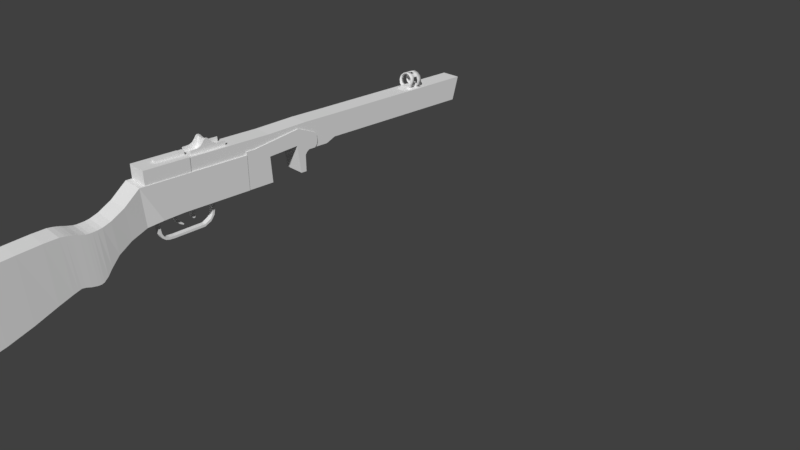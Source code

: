 # Source: PPSH-41.blend  (saved by Blender 2.79.0; exported with 4.5.12 LTS)
import bpy
from mathutils import Matrix  # noqa: F401  (used for matrix-valued properties, if any)

bpy.ops.wm.read_factory_settings(use_empty=True)
scene = bpy.context.scene
scene.name = 'Scene'

# ---- collections
col_collection_1 = bpy.data.collections.new('Collection 1'); scene.collection.children.link(col_collection_1)
col_collection_4 = bpy.data.collections.new('Collection 4'); scene.collection.children.link(col_collection_4)

# ---- world
world_world = bpy.data.worlds.new('World'); scene.world = world_world
world_world.color = (0.05088, 0.05088, 0.05088)
world_world.use_sun_shadow = False
world_world.sun_shadow_jitter_overblur = 0.0
world_world.cycles.sampling_method = 'MANUAL'

# ---- cameras
cam_camera = bpy.data.cameras.new('Camera')
cam_camera.clip_end = 100.0
cam_camera.lens = 35.0
cam_camera.sensor_width = 32.0
cam_camera.sensor_height = 18.0
cam_camera.ortho_scale = 7.314
cam_camera.dof.focus_distance = 0.0
cam_camera.dof.aperture_fstop = 128.0

# ---- meshes
me_cylinder = bpy.data.meshes.new('Cylinder')
me_cylinder.from_pydata([(0.5319, 0.2826, -0.1792), (0.5319, 0.2842, 0.1008), (0.6064, 0.2644, -0.176), (0.6064, 0.2657, 0.09916), (0.6569, 0.2146, -0.1672), (0.6569, 0.2154, 0.09476), (0.6754, 0.1466, -0.1552), (0.6754, 0.1466, 0.08874), (0.6569, 0.07862, -0.1432), (0.6569, 0.07784, 0.08273), (0.6009, 0.02885, -0.1344), (0.6009, 0.02749, 0.07832), (0.5319, 0.01064, -0.1312), (0.5319, 0.009064, 0.07671), (0.4628, 0.02885, -0.1344), (0.4628, 0.02749, 0.07832), (0.4068, 0.07862, -0.1432), (0.4068, 0.07784, 0.08273), (0.3883, 0.1466, -0.1552), (0.3883, 0.1466, 0.08874), (0.4068, 0.2146, -0.1672), (0.4068, 0.2154, 0.09476), (0.4574, 0.2644, -0.176), (0.4574, 0.2657, 0.09916), (0.5319, 0.2706, -0.1771), (0.6003, 0.254, -0.1742), (0.6464, 0.2086, -0.1661), (0.6632, 0.1466, -0.1552), (0.6464, 0.08461, -0.1443), (0.5948, 0.03921, -0.1363), (0.5319, 0.0226, -0.1333), (0.4689, 0.03921, -0.1363), (0.4173, 0.08461, -0.1443), (0.4005, 0.1466, -0.1552), (0.4173, 0.2086, -0.1661), (0.4634, 0.254, -0.1742), (0.5319, 0.2721, 0.1006), (0.6003, 0.2553, 0.09918), (0.6464, 0.2093, 0.09516), (0.6632, 0.1466, 0.08967), (0.6464, 0.08389, 0.08418), (0.5948, 0.03797, 0.08017), (0.5319, 0.02117, 0.0787), (0.4689, 0.03797, 0.08017), (0.4173, 0.08389, 0.08418), (0.4005, 0.1466, 0.08967), (0.4173, 0.2093, 0.09516), (0.4634, 0.2553, 0.09918), (0.5319, 0.2829, -0.09774), (0.5318, 0.2833, 0.006964), (0.6063, 0.2649, 0.007792), (0.6064, 0.2647, -0.0956), (0.6568, 0.2148, 0.006404), (0.6569, 0.2148, -0.08977), (0.6753, 0.1465, 0.003172), (0.6754, 0.1466, -0.08179), (0.6569, 0.07813, -0.001037), (0.6569, 0.07845, -0.07382), (0.6009, 0.02815, -0.005095), (0.6009, 0.02855, -0.06799), (0.5319, 0.009907, -0.007916), (0.5319, 0.01029, -0.06585), (0.4629, 0.0283, -0.008744), (0.4628, 0.02855, -0.06799), (0.4069, 0.07839, -0.007356), (0.4068, 0.07845, -0.07382), (0.3884, 0.1468, -0.004124), (0.3883, 0.1466, -0.08179), (0.4068, 0.2151, 8.484e-05), (0.4068, 0.2148, -0.08977), (0.4574, 0.2651, 0.004144), (0.4574, 0.2647, -0.0956), (0.5319, 0.2711, -0.08997), (0.5318, 0.2712, 0.00991), (0.4634, 0.2547, 0.006186), (0.4634, 0.2544, -0.0885), (0.6464, 0.2089, -0.08451), (0.6463, 0.2086, 0.009176), (0.6002, 0.2543, 0.011), (0.6003, 0.2544, -0.0885), (0.4005, 0.1466, -0.07905), (0.4006, 0.1469, -0.004721), (0.4175, 0.0846, -0.008982), (0.4173, 0.08437, -0.07359), (0.5319, 0.02212, -0.06813), (0.5319, 0.02203, -0.009716), (0.5948, 0.03856, -0.005993), (0.5948, 0.0388, -0.06959), (0.6632, 0.1466, -0.07905), (0.6632, 0.1463, 0.004915), (0.4173, 0.2089, -0.08451), (0.4174, 0.2092, 0.0008309), (0.4689, 0.0388, -0.06959), (0.469, 0.03888, -0.01081), (0.6464, 0.08437, -0.07359), (0.6463, 0.08404, -0.0006375), (0.4701, 0.2811, -0.1776), (0.4701, 0.2826, 0.09997), (0.4701, 0.2814, -0.09667), (0.4701, 0.2818, 0.005554), (0.436, 0.2765, -0.176), (0.436, 0.2778, 0.09916), (0.436, 0.2772, 0.004144), (0.436, 0.2768, -0.0956), (0.4367, 0.2826, -0.1776), (0.4367, 0.2841, 0.09997), (0.4367, 0.2829, -0.09667), (0.4367, 0.2833, 0.005554), (0.4006, 0.2765, -0.176), (0.4006, 0.2778, 0.09916), (0.4006, 0.2772, 0.004144), (0.4006, 0.2768, -0.0956), (0.4013, 0.2826, -0.1776), (0.4013, 0.2841, 0.09997), (0.4013, 0.2829, -0.09667), (0.4013, 0.2833, 0.005554), (0.5928, 0.2851, -0.1776), (0.5928, 0.2866, 0.09997), (0.5928, 0.2855, -0.09667), (0.5928, 0.2858, 0.007378), (0.6085, 0.2953, -0.1776), (0.622, 0.2767, -0.176), (0.622, 0.277, -0.09566), (0.622, 0.2781, 0.09911), (0.6219, 0.2773, 0.007739), (0.6085, 0.2956, -0.09672), (0.6084, 0.2959, 0.007325), (0.6085, 0.2968, 0.09992), (0.661, 0.2953, -0.1776), (0.6616, 0.2767, -0.176), (0.6616, 0.277, -0.09566), (0.6616, 0.2781, 0.09911), (0.6615, 0.2773, 0.007739), (0.661, 0.2956, -0.09672), (0.6609, 0.2959, 0.007325), (0.661, 0.2968, 0.09992)], [], [(2, 116, 120, 121), (50, 3, 5, 52), (52, 5, 7, 54), (54, 7, 9, 56), (56, 9, 11, 58), (58, 11, 13, 60), (60, 13, 15, 62), (62, 15, 17, 64), (64, 17, 19, 66), (66, 19, 21, 68), (68, 21, 23, 70), (99, 97, 1, 49), (8, 10, 29, 28), (74, 73, 36, 47), (6, 8, 28, 27), (22, 96, 0, 24, 35), (0, 116, 2, 25, 24), (4, 6, 27, 26), (20, 22, 35, 34), (2, 4, 26, 25), (18, 20, 34, 33), (16, 18, 33, 32), (14, 16, 32, 31), (12, 14, 31, 30), (10, 12, 30, 29), (78, 77, 38, 37), (82, 81, 45, 44), (77, 89, 39, 38), (81, 91, 46, 45), (89, 95, 40, 39), (91, 74, 47, 46), (73, 78, 37, 36), (93, 82, 44, 43), (95, 86, 41, 40), (7, 5, 38, 39), (9, 7, 39, 40), (11, 9, 40, 41), (13, 11, 41, 42), (15, 13, 42, 43), (17, 15, 43, 44), (19, 17, 44, 45), (21, 19, 45, 46), (23, 21, 46, 47), (1, 97, 23, 47, 36), (3, 117, 1, 36, 37), (5, 3, 37, 38), (96, 98, 48, 0), (98, 99, 49, 48), (20, 69, 71, 22), (18, 67, 69, 20), (16, 65, 67, 18), (14, 63, 65, 16), (63, 62, 64, 65), (12, 61, 63, 14), (10, 59, 61, 12), (8, 57, 59, 10), (57, 56, 58, 59), (6, 55, 57, 8), (4, 53, 55, 6), (2, 51, 53, 4), (117, 3, 123, 127), (116, 118, 125, 120), (28, 29, 87, 94), (31, 32, 83, 92), (24, 25, 79, 72), (72, 79, 78, 73), (34, 35, 75, 90), (27, 28, 94, 88), (33, 34, 90, 80), (26, 27, 88, 76), (32, 33, 80, 83), (25, 26, 76, 79), (35, 24, 72, 75), (75, 72, 73, 74), (55, 88, 94, 57), (53, 76, 88, 55), (51, 79, 76, 53), (51, 50, 78, 79), (56, 57, 94, 95), (54, 56, 95, 89), (52, 54, 89, 77), (50, 52, 77, 78), (59, 87, 84, 61), (86, 58, 60, 85), (60, 62, 93, 85), (62, 63, 92, 93), (63, 61, 84, 92), (58, 86, 87, 59), (95, 94, 87, 86), (41, 86, 85, 42), (42, 85, 93, 43), (64, 66, 81, 82), (66, 68, 91, 81), (68, 70, 74, 91), (71, 75, 74, 70), (69, 90, 75, 71), (67, 80, 90, 69), (65, 83, 80, 67), (65, 64, 82, 83), (29, 30, 84, 87), (31, 92, 84, 30), (82, 93, 92, 83), (23, 97, 105, 101), (71, 70, 102, 103), (96, 22, 100, 104), (100, 103, 111, 108), (102, 101, 109, 110), (104, 100, 108, 112), (98, 96, 104, 106), (22, 71, 103, 100), (70, 23, 101, 102), (97, 99, 107, 105), (99, 98, 106, 107), (111, 110, 115, 114), (108, 111, 114, 112), (110, 109, 113, 115), (105, 107, 115, 113), (107, 106, 114, 115), (103, 102, 110, 111), (101, 105, 113, 109), (106, 104, 112, 114), (48, 49, 119, 118), (0, 48, 118, 116), (49, 1, 117, 119), (124, 122, 130, 132), (125, 126, 134, 133), (126, 127, 135, 134), (50, 51, 122, 124), (119, 117, 127, 126), (118, 119, 126, 125), (51, 2, 121, 122), (3, 50, 124, 123), (134, 135, 131, 132), (128, 133, 130, 129), (133, 134, 132, 130), (122, 121, 129, 130), (120, 125, 133, 128), (127, 123, 131, 135), (123, 124, 132, 131), (121, 120, 128, 129)])
me_cylinder.polygons.foreach_set('use_smooth', [True] * 140)
me_cylinder.use_remesh_preserve_volume = False
me_cylinder.use_remesh_preserve_attributes = False
me_cylinder.use_mirror_vertex_groups = False
me_cylinder.update()
me_cube_009 = bpy.data.meshes.new('Cube.009')
me_cube_009.from_pydata([(-0.6611, 0.2146, -0.2084), (-0.6611, -1.0, 0.5391), (-0.6611, 1.127, -0.2181), (-0.6611, 1.127, 0.5391), (0.7364, 0.2146, -0.2084), (0.7364, -1.0, 0.5391), (0.7364, 1.127, -0.2181), (0.7364, 1.127, 0.5391), (-0.6611, 1.958, -0.2181), (-0.6611, 1.958, 0.5391), (0.7364, 1.958, -0.2181), (0.7364, 1.958, 0.5391), (-0.6611, 5.189, -0.2181), (-0.6611, 5.904, 0.5391), (0.7364, 5.189, -0.2181), (0.7364, 5.904, 0.5391), (-0.6611, 1.127, -2.595), (0.7364, 1.127, -2.595), (-0.6611, 1.958, -2.595), (0.7364, 1.958, -2.595), (0.7364, 1.335, -2.785), (-0.6611, 1.335, -2.785), (0.7364, 1.811, -2.785), (-0.6611, 1.811, -2.785), (0.7364, 1.535, -2.869), (-0.6611, 1.535, -2.869), (0.7364, 1.614, -2.869), (-0.6611, 1.614, -2.869)], [], [(0, 1, 3, 2), (6, 2, 16, 17), (6, 7, 5, 4), (4, 5, 1, 0), (2, 6, 4, 0), (7, 3, 1, 5), (11, 10, 14, 15), (3, 7, 11, 9), (2, 3, 9, 8), (7, 6, 10, 11), (12, 13, 15, 14), (10, 8, 12, 14), (9, 11, 15, 13), (8, 9, 13, 12), (19, 17, 20, 22), (8, 10, 19, 18), (2, 8, 18, 16), (10, 6, 17, 19), (21, 23, 27, 25), (18, 19, 22, 23), (16, 18, 23, 21), (17, 16, 21, 20), (24, 25, 27, 26), (20, 21, 25, 24), (22, 20, 24, 26), (23, 22, 26, 27)])
me_cube_009.use_remesh_preserve_volume = False
me_cube_009.use_remesh_preserve_attributes = False
me_cube_009.use_mirror_vertex_groups = False
me_cube_009.update()
me_cube_008 = bpy.data.meshes.new('Cube.008')
me_cube_008.from_pydata([(-5.23, -1.0, -1.0), (-5.23, -1.0, 1.0), (-5.23, 6.685, -1.0), (-5.23, 6.685, 1.0), (5.241, -1.0, -1.0), (1.0, -1.0, 1.0), (5.241, 6.685, -1.0), (1.0, 6.685, 1.0), (-5.23, -0.6777, -8.009), (-5.23, 6.443, -8.009), (5.241, -0.6777, -8.009), (5.241, 6.443, -8.009), (-5.23, 0.1279, -13.65), (-5.23, 6.201, -13.65), (5.241, 0.1279, -13.65), (5.241, 6.201, -13.65), (-5.23, 1.498, -17.6), (-5.23, 7.329, -17.6), (5.241, 1.498, -17.6), (5.241, 7.329, -17.6), (-5.23, 4.076, -21.79), (-5.23, 9.907, -21.79), (5.241, 4.076, -21.79), (5.241, 9.907, -21.79), (-5.23, 6.332, -24.36), (-5.23, 12.49, -24.36), (5.241, 6.332, -24.36), (5.241, 12.49, -24.36), (-5.23, 10.86, -28.28), (-5.23, 16.79, -28.28), (5.241, 10.86, -28.28), (5.241, 16.79, -28.28), (-5.23, 13.44, -29.85), (-5.23, 17.87, -29.38), (5.241, 13.44, -29.85), (5.241, 17.87, -29.38), (-5.23, 15.12, -30.63), (-5.23, 18.17, -30.63), (5.241, 15.12, -30.63), (5.241, 18.17, -30.63), (-5.23, 16.12, -31.31), (-5.23, 17.59, -31.31), (5.241, 16.12, -31.31), (5.241, 17.59, -31.31), (-5.23, 16.67, -31.63), (-5.23, 17.14, -31.63), (5.241, 16.67, -31.63), (5.241, 17.14, -31.63)], [], [(0, 1, 3, 2), (2, 3, 7, 6), (6, 7, 5, 4), (4, 5, 1, 0), (6, 4, 10, 11), (7, 3, 1, 5), (11, 10, 14, 15), (4, 0, 8, 10), (2, 6, 11, 9), (0, 2, 9, 8), (12, 13, 17, 16), (8, 9, 13, 12), (10, 8, 12, 14), (9, 11, 15, 13), (18, 16, 20, 22), (14, 12, 16, 18), (13, 15, 19, 17), (15, 14, 18, 19), (23, 22, 26, 27), (17, 19, 23, 21), (19, 18, 22, 23), (16, 17, 21, 20), (26, 24, 28, 30), (20, 21, 25, 24), (22, 20, 24, 26), (21, 23, 27, 25), (29, 31, 35, 33), (25, 27, 31, 29), (27, 26, 30, 31), (24, 25, 29, 28), (35, 34, 38, 39), (31, 30, 34, 35), (28, 29, 33, 32), (30, 28, 32, 34), (38, 36, 40, 42), (32, 33, 37, 36), (34, 32, 36, 38), (33, 35, 39, 37), (43, 42, 46, 47), (37, 39, 43, 41), (39, 38, 42, 43), (36, 37, 41, 40), (45, 47, 46, 44), (40, 41, 45, 44), (42, 40, 44, 46), (41, 43, 47, 45)])
me_cube_008.use_remesh_preserve_volume = False
me_cube_008.use_remesh_preserve_attributes = False
me_cube_008.use_mirror_vertex_groups = False
me_cube_008.update()
me_cube_007 = bpy.data.meshes.new('Cube.007')
me_cube_007.from_pydata([(-0.3733, -1.0, -1.174), (-0.3733, -1.0, 0.3023), (-0.3733, -0.683, -1.186), (-0.3733, -0.6801, 0.2656), (0.3733, -1.0, -1.174), (0.3733, -1.0, 0.3023), (0.3733, -0.683, -1.186), (0.3733, -0.6801, 0.2656), (-0.3733, -0.899, -1.871), (-0.3733, -0.6088, -1.744), (0.3733, -0.899, -1.871), (0.3733, -0.6088, -1.744), (-0.3733, -0.6738, -2.339), (-0.3733, -0.4033, -2.163), (0.3733, -0.6738, -2.339), (0.3733, -0.4033, -2.163), (-0.3733, -0.2091, -2.737), (-0.3733, -0.01958, -2.473), (0.3733, -0.2091, -2.737), (0.3733, -0.01958, -2.473), (-0.3733, 0.2928, -2.881), (-0.3733, 0.3837, -2.568), (0.3733, 0.2928, -2.881), (0.3733, 0.3837, -2.568), (-0.3733, 1.025, -2.923), (-0.3733, 1.037, -2.604), (0.3733, 1.025, -2.923), (0.3733, 1.037, -2.604), (-0.3733, 5.324, -2.814), (-0.3733, 5.366, -2.488), (0.3733, 5.324, -2.814), (0.3733, 5.366, -2.488), (-0.3733, 6.248, -2.358), (-0.3733, 6.184, -2.019), (0.3733, 6.248, -2.358), (0.3733, 6.184, -2.019), (-0.3733, 6.811, -1.627), (-0.3733, 6.507, -1.535), (0.3733, 6.811, -1.627), (0.3733, 6.507, -1.535), (-0.3733, 6.952, -0.8657), (-0.3733, 6.635, -0.8452), (0.3733, 6.952, -0.8657), (0.3733, 6.635, -0.8452), (-0.3733, 6.969, 0.03801), (-0.3733, 6.648, -0.01654), (0.3733, 6.969, 0.03801), (0.3733, 6.648, -0.01654), (-0.3733, 7.162, 0.2333), (-0.3733, 6.856, 0.3479), (0.3733, 7.162, 0.2333), (0.3733, 6.856, 0.3479), (-0.3733, 7.585, 0.2894), (-0.3733, 7.098, 0.5729), (0.3733, 7.585, 0.2894), (0.3733, 7.098, 0.5729), (-0.3733, 7.766, 0.2571), (-0.3733, 7.77, 0.717), (0.3733, 7.766, 0.2571), (0.3733, 7.77, 0.717), (-0.3733, 8.441, 0.3566), (-0.3733, 8.444, 0.7119), (0.3733, 8.441, 0.3566), (0.3733, 8.444, 0.7119), (-0.3733, 8.725, 0.4854), (-0.3733, 8.729, 0.7092), (0.3733, 8.725, 0.4854), (0.3733, 8.729, 0.7092), (-0.3733, -1.069, 0.5138), (-0.3733, -0.8477, 0.5592), (0.3733, -1.069, 0.5138), (0.3733, -0.8477, 0.5592)], [], [(0, 1, 3, 2), (2, 3, 7, 6), (6, 7, 5, 4), (4, 5, 1, 0), (6, 4, 10, 11), (5, 7, 71, 70), (11, 10, 14, 15), (4, 0, 8, 10), (2, 6, 11, 9), (0, 2, 9, 8), (12, 13, 17, 16), (8, 9, 13, 12), (10, 8, 12, 14), (9, 11, 15, 13), (18, 16, 20, 22), (14, 12, 16, 18), (13, 15, 19, 17), (15, 14, 18, 19), (23, 22, 26, 27), (17, 19, 23, 21), (19, 18, 22, 23), (16, 17, 21, 20), (26, 24, 28, 30), (20, 21, 25, 24), (22, 20, 24, 26), (21, 23, 27, 25), (29, 31, 35, 33), (25, 27, 31, 29), (27, 26, 30, 31), (24, 25, 29, 28), (35, 34, 38, 39), (31, 30, 34, 35), (28, 29, 33, 32), (30, 28, 32, 34), (38, 36, 40, 42), (32, 33, 37, 36), (34, 32, 36, 38), (33, 35, 39, 37), (43, 42, 46, 47), (37, 39, 43, 41), (39, 38, 42, 43), (36, 37, 41, 40), (46, 44, 48, 50), (40, 41, 45, 44), (42, 40, 44, 46), (41, 43, 47, 45), (51, 50, 54, 55), (45, 47, 51, 49), (47, 46, 50, 51), (44, 45, 49, 48), (54, 52, 56, 58), (48, 49, 53, 52), (50, 48, 52, 54), (49, 51, 55, 53), (57, 59, 63, 61), (53, 55, 59, 57), (55, 54, 58, 59), (52, 53, 57, 56), (63, 62, 66, 67), (59, 58, 62, 63), (56, 57, 61, 60), (58, 56, 60, 62), (65, 67, 66, 64), (60, 61, 65, 64), (62, 60, 64, 66), (61, 63, 67, 65), (71, 69, 68, 70), (3, 1, 68, 69), (1, 5, 70, 68), (7, 3, 69, 71)])
me_cube_007.use_remesh_preserve_volume = False
me_cube_007.use_remesh_preserve_attributes = False
me_cube_007.use_mirror_vertex_groups = False
me_cube_007.update()
me_cube_006 = bpy.data.meshes.new('Cube.006')
me_cube_006.from_pydata([(0.05832, -1.451, -0.3203), (0.05832, -1.451, 0.04578), (0.05832, -1.193, -0.3203), (0.05832, -1.193, 0.04578), (0.05832, -0.8561, -0.3203), (0.05832, -0.8561, 0.07488), (0.05832, -0.6067, -0.3203), (0.05832, -0.6067, 0.1913), (0.05832, -0.4197, -0.3203), (0.05832, -0.4197, 0.4115), (0.05832, -0.2742, -0.3203), (0.05832, -0.2742, 0.6152), (0.05832, -0.1703, -0.3203), (0.05832, -0.1703, 0.69), (0.05832, -0.04147, -0.3203), (0.05832, -0.04147, 0.69), (0.05832, 0.05828, -0.3203), (0.05832, 0.05828, 0.6318), (0.05832, 0.2122, -0.3203), (0.05832, 0.2122, 0.4466), (0.05832, 0.4407, -0.3203), (0.05832, 0.4407, 0.2109), (0.05832, 0.6788, -0.3203), (0.05832, 0.6788, 0.1027), (0.05832, 1.449, -0.3203), (0.05832, 1.449, 0.1027), (-0.05832, -1.193, 0.04578), (-0.05832, -1.193, -0.3203), (-0.05832, -1.451, -0.3203), (-0.05832, -1.451, 0.04578), (-0.05832, -0.8561, 0.07488), (-0.05832, -0.8561, -0.3203), (-0.05832, -0.6067, 0.1913), (-0.05832, -0.6067, -0.3203), (-0.05832, -0.4197, 0.4115), (-0.05832, -0.4197, -0.3203), (-0.05832, -0.2742, 0.6152), (-0.05832, -0.2742, -0.3203), (-0.05832, -0.1703, 0.69), (-0.05832, -0.1703, -0.3203), (-0.05832, -0.04147, 0.69), (-0.05832, -0.04147, -0.3203), (-0.05832, 0.05828, 0.6318), (-0.05832, 0.05828, -0.3203), (-0.05832, 0.2122, 0.4466), (-0.05832, 0.2122, -0.3203), (-0.05832, 0.4407, 0.2109), (-0.05832, 0.4407, -0.3203), (-0.05832, 0.6788, 0.1027), (-0.05832, 0.6788, -0.3203), (-0.05832, 1.449, 0.1027), (-0.05832, 1.449, -0.3203)], [], [(3, 2, 4, 5), (2, 3, 1, 0), (5, 4, 6, 7), (7, 6, 8, 9), (11, 10, 12, 13), (9, 8, 10, 11), (13, 12, 14, 15), (17, 16, 18, 19), (15, 14, 16, 17), (19, 18, 20, 21), (23, 22, 24, 25), (21, 20, 22, 23), (26, 30, 31, 27), (27, 28, 29, 26), (30, 32, 33, 31), (32, 34, 35, 33), (36, 38, 39, 37), (34, 36, 37, 35), (42, 44, 45, 43), (40, 42, 43, 41), (44, 46, 47, 45), (48, 50, 51, 49), (46, 48, 49, 47), (24, 51, 50, 25), (2, 27, 31, 4), (15, 40, 38, 13), (22, 49, 51, 24), (5, 30, 26, 3), (25, 50, 48, 23), (10, 37, 39, 12), (14, 41, 43, 16), (0, 28, 27, 2), (13, 38, 36, 11), (11, 36, 34, 9), (12, 39, 41, 14), (3, 26, 29, 1), (21, 46, 44, 19), (20, 47, 49, 22), (1, 29, 28, 0), (16, 43, 45, 18), (23, 48, 46, 21), (6, 33, 35, 8), (19, 44, 42, 17), (4, 31, 33, 6), (8, 35, 37, 10), (17, 42, 40, 15), (18, 45, 47, 20), (9, 34, 32, 7), (7, 32, 30, 5), (39, 38, 40, 41)])
me_cube_006.use_remesh_preserve_volume = False
me_cube_006.use_remesh_preserve_attributes = False
me_cube_006.use_mirror_vertex_groups = False
me_cube_006.update()
me_cube_005 = bpy.data.meshes.new('Cube.005')
me_cube_005.from_pydata([(-2.256, -0.01605, -1.351), (-2.256, -0.01605, 2.738), (-2.256, 0.3009, -1.351), (-2.256, 0.3009, 2.738), (2.256, -0.01605, -1.351), (2.256, -0.01605, 2.738), (2.256, 0.3009, -1.351), (2.256, 0.3009, 2.738), (-2.256, -0.7243, -1.351), (-2.256, -0.7243, 0.02891), (2.256, -0.7243, -1.351), (2.256, -0.7243, 0.02891), (-2.256, 0.6606, -1.351), (-2.256, 0.6606, 0.09636), (2.256, 0.6606, -1.351), (2.256, 0.6606, 0.09636), (-2.256, -1.59, -1.351), (-2.256, -1.59, -1.151), (2.256, -1.59, -1.351), (2.256, -1.59, -1.151), (-2.256, 1.341, -1.351), (-2.256, 1.341, -0.6823), (2.256, 1.341, -1.351), (2.256, 1.341, -0.6823), (-0.2652, -0.7243, 0.02891), (0.234, -0.7243, 0.02891), (0.234, 0.6606, 0.09636), (-0.2652, 0.6606, 0.09636), (-0.2652, -0.01605, 2.738), (0.234, -0.01605, 2.738), (-0.2652, 0.3009, 2.738), (0.234, 0.3009, 2.738), (0.234, 0.341, 2.385), (-0.2652, 0.341, 2.385), (-0.2652, -0.1083, 2.386), (0.234, -0.1083, 2.386)], [], [(0, 1, 3, 2), (7, 6, 14, 15), (6, 7, 5, 4), (0, 4, 10, 8), (2, 6, 4, 0), (21, 13, 27, 26, 15, 23), (4, 5, 11, 10), (1, 0, 8, 9), (14, 12, 20, 22), (6, 2, 12, 14), (2, 3, 13, 12), (18, 19, 17, 16), (10, 11, 19, 18), (8, 10, 18, 16), (9, 8, 16, 17), (20, 21, 23, 22), (9, 17, 19, 11, 25, 24), (12, 13, 21, 20), (15, 14, 22, 23), (29, 5, 7, 31), (29, 35, 25, 11, 5), (30, 33, 27, 13, 3), (7, 15, 26, 32, 31), (1, 9, 24, 34, 28), (1, 28, 30, 3), (33, 34, 24, 27), (30, 28, 34, 33), (31, 32, 35, 29), (32, 33, 34, 35), (26, 25, 35, 32), (34, 24, 25, 35), (32, 26, 27, 33)])
me_cube_005.use_remesh_preserve_volume = False
me_cube_005.use_remesh_preserve_attributes = False
me_cube_005.use_mirror_vertex_groups = False
me_cube_005.update()
me_cube_004 = bpy.data.meshes.new('Cube.004')
me_cube_004.from_pydata([(-0.05832, -1.451, -0.3203), (-0.05832, -1.451, 0.04578), (-0.05832, -1.193, -0.3203), (-0.05832, -1.193, 0.04578), (-0.05832, -0.8561, -0.3203), (-0.05832, -0.8561, 0.07488), (-0.05832, -0.6067, -0.3203), (-0.05832, -0.6067, 0.1913), (-0.05832, -0.4197, -0.3203), (-0.05832, -0.4197, 0.4115), (-0.05832, -0.2742, -0.3203), (-0.05832, -0.2742, 0.6152), (-0.05832, -0.1703, -0.3203), (-0.05832, -0.1703, 0.69), (-0.05832, -0.04147, -0.3203), (-0.05832, -0.04147, 0.69), (-0.05832, 0.05828, -0.3203), (-0.05832, 0.05828, 0.6318), (-0.05832, 0.2122, -0.3203), (-0.05832, 0.2122, 0.4466), (-0.05832, 0.4407, -0.3203), (-0.05832, 0.4407, 0.2109), (-0.05832, 0.6788, -0.3203), (-0.05832, 0.6788, 0.1027), (-0.05832, 1.449, -0.3203), (-0.05832, 1.449, 0.1027), (0.05832, -1.193, -0.3203), (0.05832, -1.451, -0.3203), (0.05832, -1.451, 0.04578), (0.05832, -1.193, 0.04578), (0.05832, -0.8561, 0.07488), (0.05832, -0.8561, -0.3203), (0.05832, -0.6067, 0.1913), (0.05832, -0.6067, -0.3203), (0.05832, -0.4197, 0.4115), (0.05832, -0.4197, -0.3203), (0.05832, -0.2742, 0.6152), (0.05832, -0.2742, -0.3203), (0.05832, -0.1703, 0.69), (0.05832, -0.1703, -0.3203), (0.05832, -0.04147, 0.69), (0.05832, -0.04147, -0.3203), (0.05832, 0.05828, 0.6318), (0.05832, 0.05828, -0.3203), (0.05832, 0.2122, 0.4466), (0.05832, 0.2122, -0.3203), (0.05832, 0.4407, 0.2109), (0.05832, 0.4407, -0.3203), (0.05832, 0.6788, 0.1027), (0.05832, 0.6788, -0.3203), (0.05832, 1.449, 0.1027), (0.05832, 1.449, -0.3203)], [], [(0, 1, 3, 2), (2, 3, 5, 4), (4, 5, 7, 6), (6, 7, 9, 8), (8, 9, 11, 10), (10, 11, 13, 12), (12, 13, 15, 14), (14, 15, 17, 16), (16, 17, 19, 18), (20, 21, 23, 22), (18, 19, 21, 20), (22, 23, 25, 24), (27, 26, 29, 28), (26, 31, 30, 29), (31, 33, 32, 30), (33, 35, 34, 32), (35, 37, 36, 34), (37, 39, 38, 36), (41, 43, 42, 40), (43, 45, 44, 42), (47, 49, 48, 46), (45, 47, 46, 44), (49, 51, 50, 48), (15, 40, 42, 17), (7, 32, 34, 9), (17, 42, 44, 19), (6, 33, 31, 4), (16, 43, 41, 14), (13, 38, 40, 15), (5, 30, 32, 7), (4, 31, 26, 2), (21, 46, 48, 23), (14, 41, 39, 12), (24, 51, 49, 22), (3, 29, 30, 5), (22, 49, 47, 20), (23, 48, 50, 25), (12, 39, 37, 10), (9, 34, 36, 11), (19, 44, 46, 21), (8, 35, 33, 6), (2, 26, 27, 0), (11, 36, 38, 13), (10, 37, 35, 8), (20, 47, 45, 18), (0, 27, 28, 1), (25, 50, 51, 24), (1, 28, 29, 3), (18, 45, 43, 16), (39, 41, 40, 38)])
me_cube_004.use_remesh_preserve_volume = False
me_cube_004.use_remesh_preserve_attributes = False
me_cube_004.use_mirror_vertex_groups = False
me_cube_004.update()
me_cube_003 = bpy.data.meshes.new('Cube.003')
me_cube_003.from_pydata([(-0.1871, -1.003, 0.4106), (-0.1871, -1.003, 1.037), (-0.1871, -0.8545, 0.4106), (-0.1871, -0.8546, 1.037), (0.1871, -1.003, 0.4106), (0.1871, -1.003, 1.037), (0.1871, -0.8545, 0.4106), (0.1871, -0.8546, 1.037), (-0.1871, -0.005259, 0.4107), (-0.1871, -0.04583, 1.154), (0.1871, -0.005259, 0.4107), (0.1871, -0.04583, 1.154), (-0.1871, 0.0121, 0.4107), (-0.1871, -0.02848, 1.154), (0.1871, 0.0121, 0.4107), (0.1871, -0.02848, 1.154), (-0.1871, 0.09308, 0.4108), (-0.1871, 0.093, 1.107), (0.1871, 0.09308, 0.4108), (0.1871, 0.093, 1.107), (-0.1871, 0.09304, 0.6859), (0.1871, 0.09304, 0.6859), (-0.1871, 0.1183, 1.095), (0.1871, 0.1183, 1.095), (-0.1871, 0.1184, 0.7293), (0.1871, 0.1184, 0.7293), (-0.1871, 0.1689, 1.073), (0.1871, 0.1689, 1.073), (-0.1871, 0.169, 0.7667), (0.1871, 0.169, 0.7667), (-0.1871, 0.2834, 1.019), (0.1871, 0.2834, 1.019), (-0.1871, 0.2835, 0.7667), (0.1871, 0.2835, 0.7667), (-0.1871, 0.3045, 1.004), (0.1871, 0.3045, 1.004), (-0.1871, 0.3046, 0.7838), (0.1871, 0.3046, 0.7838), (-0.1871, 0.328, 0.9649), (0.1871, 0.328, 0.9649), (-0.1871, 0.328, 0.8189), (0.1871, 0.328, 0.8189), (-0.1871, 0.3338, 0.9327), (0.1871, 0.3338, 0.9327), (-0.1871, 0.3338, 0.8456), (0.1871, 0.3338, 0.8456), (-0.1871, 0.3386, 0.8988), (0.1871, 0.3386, 0.8988), (-0.1871, 0.3386, 0.871), (0.1871, 0.3386, 0.871), (-0.1871, -0.5589, 0.4113), (0.1871, -0.5589, 0.4113), (0.0, 0.1689, 1.073), (0.1871, -0.6065, 1.072), (-0.1871, -0.6065, 1.072), (0.1871, -0.5827, 0.8476), (-0.1871, -0.5827, 0.8476), (-0.1871, -0.0646, 0.8835), (0.1871, -0.0646, 0.8835)], [], [(0, 1, 3, 2), (3, 7, 53, 54), (6, 7, 5, 4), (4, 5, 1, 0), (2, 6, 4, 0), (7, 3, 1, 5), (9, 11, 15, 13), (50, 56, 55, 51), (7, 6, 51, 55, 53), (55, 56, 57, 58), (15, 14, 18, 21, 19), (8, 57, 9, 13, 12), (11, 58, 10, 14, 15), (10, 8, 12, 14), (21, 20, 24, 25), (14, 12, 16, 18), (13, 15, 19, 17), (12, 13, 17, 20, 16), (16, 20, 21, 18), (24, 22, 26, 28), (20, 17, 22, 24), (17, 19, 23, 22), (19, 21, 25, 23), (27, 29, 33, 31), (23, 25, 29, 27), (22, 23, 27, 52, 26), (25, 24, 28, 29), (33, 32, 36, 37), (26, 52, 27, 31, 30), (29, 28, 32, 33), (28, 26, 30, 32), (35, 37, 41, 39), (32, 30, 34, 36), (31, 33, 37, 35), (30, 31, 35, 34), (39, 41, 45, 43), (34, 35, 39, 38), (37, 36, 40, 41), (36, 34, 38, 40), (45, 44, 48, 49), (38, 39, 43, 42), (41, 40, 44, 45), (40, 38, 42, 44), (48, 46, 47, 49), (44, 42, 46, 48), (43, 45, 49, 47), (42, 43, 47, 46), (6, 2, 50, 51), (11, 53, 55, 58), (3, 54, 56, 50, 2), (9, 54, 53, 11), (57, 56, 54, 9), (8, 10, 58, 57)])
me_cube_003.use_remesh_preserve_volume = False
me_cube_003.use_remesh_preserve_attributes = False
me_cube_003.use_mirror_vertex_groups = False
me_cube_003.update()
me_cube_002 = bpy.data.meshes.new('Cube.002')
me_cube_002.from_pydata([(-1.345, -0.07003, 0.27), (-1.345, -0.07003, 0.4954), (-1.345, 1.323, 0.27), (-1.345, 1.323, 0.4954), (-1.002, -0.07003, 0.27), (-1.002, -0.07003, 0.4954), (-1.002, 1.323, 0.27), (-1.002, 1.323, 0.4954), (-1.345, 1.982, 0.27), (-1.345, 2.008, 0.5211), (-1.002, 1.982, 0.27), (-1.002, 2.008, 0.5211), (-1.345, 1.982, 0.05869), (-1.002, 1.982, 0.05869), (-1.345, 2.427, 0.27), (-1.345, 2.427, 0.5211), (-1.002, 2.427, 0.27), (-1.002, 2.427, 0.5211), (-1.345, 2.427, 0.05869), (-1.002, 2.427, 0.05869), (-1.345, 2.59, 0.27), (-1.345, 2.59, 0.5211), (-1.002, 2.59, 0.27), (-1.002, 2.59, 0.5211), (-1.345, 2.59, 0.1316), (-1.002, 2.59, 0.1316), (-1.345, 5.398, 0.2508), (-1.345, 5.482, 0.5321), (-1.002, 5.398, 0.2508), (-1.002, 5.482, 0.5321), (-1.345, 5.361, 0.1321), (-1.002, 5.361, 0.1321)], [], [(0, 1, 3, 2), (3, 7, 11, 9), (6, 7, 5, 4), (4, 5, 1, 0), (2, 6, 4, 0), (7, 3, 1, 5), (8, 9, 15, 14), (2, 3, 9, 8), (7, 6, 10, 11), (6, 2, 8, 10), (9, 11, 17, 15), (19, 18, 24, 25), (18, 14, 20, 24), (13, 19, 16, 10), (11, 10, 16, 17), (8, 14, 18, 12), (12, 18, 19, 13), (8, 12, 13, 10), (21, 23, 29, 27), (25, 24, 30, 31), (15, 17, 23, 21), (14, 15, 21, 20), (16, 19, 25, 22), (17, 16, 22, 23), (26, 27, 29, 28), (28, 31, 30, 26), (20, 21, 27, 26), (22, 25, 31, 28), (23, 22, 28, 29), (24, 20, 26, 30)])
me_cube_002.use_remesh_preserve_volume = False
me_cube_002.use_remesh_preserve_attributes = False
me_cube_002.use_mirror_vertex_groups = False
me_cube_002.update()
me_cube = bpy.data.meshes.new('Cube')
me_cube.from_pydata([(-1.461, -1.0, -0.9706), (-1.461, -1.0, -0.7342), (-1.461, -0.831, -0.9706), (-1.461, -0.831, -0.7342), (-1.099, -1.0, -0.9706), (-1.099, -1.0, -0.7342), (-1.099, -0.831, -0.9706), (-1.099, -0.831, -0.7342), (-1.461, -0.2651, -0.9706), (-1.461, -0.2651, -0.7342), (-1.099, -0.2651, -0.9706), (-1.099, -0.2651, -0.7342), (-1.321, -0.7383, -0.7342), (-1.239, -0.7383, -0.7342), (-1.318, -0.2651, -0.7342), (-1.239, -0.2651, -0.7342), (-1.321, -0.7383, -0.699), (-1.239, -0.7383, -0.699), (-1.318, -0.2651, -0.6756), (-1.239, -0.2651, -0.6756)], [], [(0, 1, 3, 2), (7, 6, 10, 11), (6, 7, 5, 4), (4, 5, 1, 0), (2, 6, 4, 0), (7, 3, 1, 5), (8, 9, 14, 15, 11, 10), (6, 2, 8, 10), (2, 3, 9, 8), (3, 7, 13, 12), (14, 12, 16, 18), (11, 15, 13, 7), (9, 3, 12, 14), (17, 19, 18, 16), (15, 14, 18, 19), (12, 13, 17, 16), (13, 15, 19, 17)])
me_cube.use_remesh_preserve_volume = False
me_cube.use_remesh_preserve_attributes = False
me_cube.use_mirror_vertex_groups = False
me_cube.update()
me_cube_001 = bpy.data.meshes.new('Cube.001')
me_cube_001.from_pydata([(-0.95, -1.016, -0.6475), (-1.0, -1.073, 0.7253), (-0.95, -0.4104, -0.5224), (-1.0, -0.4763, 0.7757), (-0.6638, -1.016, -0.6475), (-0.6138, -1.073, 0.7253), (-0.6638, -0.4104, -0.5224), (-0.6138, -0.4763, 0.7757), (-0.95, 0.06827, -0.3866), (-1.0, 0.002433, 0.8252), (-0.6638, 0.06827, -0.3866), (-0.6138, 0.002433, 0.8252), (-0.95, 0.4648, -0.239), (-1.0, 0.399, 0.8719), (-0.6638, 0.4648, -0.239), (-0.6138, 0.399, 0.8719), (-0.95, 0.8292, -0.0815), (-1.0, 0.7633, 0.9079), (-0.6638, 0.8292, -0.0815), (-0.6138, 0.7633, 0.9079), (-0.95, 1.05, 0.008016), (-1.0, 0.9841, 0.9204), (-0.6638, 1.05, 0.008016), (-0.6138, 0.9841, 0.9204), (-0.95, 1.13, 0.03609), (-1.0, 1.064, 0.9111), (-0.6638, 1.13, 0.03609), (-0.6138, 1.064, 0.9111), (-0.95, 1.176, 0.05158), (-1.0, 1.11, 0.902), (-0.6638, 1.176, 0.05158), (-0.6138, 1.11, 0.902), (-0.95, 1.235, 0.04401), (-1.0, 1.169, 0.888), (-0.6638, 1.235, 0.04401), (-0.6138, 1.169, 0.888), (-0.95, 1.314, 0.01896), (-1.0, 1.248, 0.864), (-0.6638, 1.314, 0.01896), (-0.6138, 1.248, 0.864), (-0.95, 1.407, 0.003266), (-1.0, 1.341, 0.8421), (-0.6638, 1.407, 0.003266), (-0.6138, 1.341, 0.8421), (-0.95, 1.459, 0.003979), (-1.0, 1.393, 0.8398), (-0.6638, 1.459, 0.003979), (-0.6138, 1.393, 0.8398), (-0.95, 1.502, 0.02082), (-1.0, 1.436, 0.842), (-0.6638, 1.502, 0.02082), (-0.6138, 1.436, 0.842), (-0.95, 1.569, 0.08447), (-1.0, 1.503, 0.8474), (-0.6638, 1.569, 0.08447), (-0.6138, 1.503, 0.8474), (-0.95, 1.646, 0.1932), (-1.0, 1.58, 0.8624), (-0.6638, 1.646, 0.1932), (-0.6138, 1.58, 0.8624), (-0.95, 1.779, 0.35), (-1.0, 1.713, 0.9129), (-0.6638, 1.779, 0.35), (-0.6138, 1.713, 0.9129), (-0.95, 1.99, 0.4975), (-1.0, 1.924, 1.038), (-0.6638, 1.99, 0.4975), (-0.6138, 1.924, 1.038), (-0.95, 2.248, 0.6097), (-1.0, 2.182, 1.258), (-0.6638, 2.248, 0.6097), (-0.6138, 2.182, 1.258), (-1.0, 2.492, 0.662), (-1.0, 2.49, 1.258), (-0.6138, 2.492, 0.662), (-0.6138, 2.49, 1.258), (-1.0, 2.817, 0.6807), (-1.0, 2.816, 1.258), (-0.6138, 2.817, 0.6807), (-0.6138, 2.816, 1.258), (-1.0, 3.954, 0.6828), (-1.0, 3.953, 1.257), (-0.6138, 3.954, 0.6828), (-0.6138, 3.953, 1.257)], [], [(0, 1, 3, 2), (7, 6, 10, 11), (6, 7, 5, 4), (4, 5, 1, 0), (2, 6, 4, 0), (7, 3, 1, 5), (11, 10, 14, 15), (6, 2, 8, 10), (3, 7, 11, 9), (2, 3, 9, 8), (13, 15, 19, 17), (10, 8, 12, 14), (9, 11, 15, 13), (8, 9, 13, 12), (17, 19, 23, 21), (12, 13, 17, 16), (15, 14, 18, 19), (14, 12, 16, 18), (23, 22, 26, 27), (16, 17, 21, 20), (19, 18, 22, 23), (18, 16, 20, 22), (25, 27, 31, 29), (22, 20, 24, 26), (21, 23, 27, 25), (20, 21, 25, 24), (28, 29, 33, 32), (24, 25, 29, 28), (27, 26, 30, 31), (26, 24, 28, 30), (35, 34, 38, 39), (31, 30, 34, 35), (30, 28, 32, 34), (29, 31, 35, 33), (37, 39, 43, 41), (34, 32, 36, 38), (33, 35, 39, 37), (32, 33, 37, 36), (43, 42, 46, 47), (36, 37, 41, 40), (39, 38, 42, 43), (38, 36, 40, 42), (46, 44, 48, 50), (42, 40, 44, 46), (41, 43, 47, 45), (40, 41, 45, 44), (49, 51, 55, 53), (45, 47, 51, 49), (44, 45, 49, 48), (47, 46, 50, 51), (55, 54, 58, 59), (48, 49, 53, 52), (51, 50, 54, 55), (50, 48, 52, 54), (57, 59, 63, 61), (54, 52, 56, 58), (53, 55, 59, 57), (52, 53, 57, 56), (61, 63, 67, 65), (56, 57, 61, 60), (59, 58, 62, 63), (58, 56, 60, 62), (67, 66, 70, 71), (60, 61, 65, 64), (63, 62, 66, 67), (62, 60, 64, 66), (69, 71, 75, 73), (66, 64, 68, 70), (65, 67, 71, 69), (64, 65, 69, 68), (72, 73, 77, 76), (68, 69, 73, 72), (71, 70, 74, 75), (70, 68, 72, 74), (79, 78, 82, 83), (75, 74, 78, 79), (74, 72, 76, 78), (73, 75, 79, 77), (80, 81, 83, 82), (78, 76, 80, 82), (77, 79, 83, 81), (76, 77, 81, 80)])
me_cube_001.use_remesh_preserve_volume = False
me_cube_001.use_remesh_preserve_attributes = False
me_cube_001.use_mirror_vertex_groups = False
me_cube_001.update()
me_cube_011 = bpy.data.meshes.new('Cube.011')
me_cube_011.from_pydata([(-0.25, -0.25, -0.05415), (-0.25, -0.25, 0.06604), (-0.25, 0.25, -0.05415), (-0.25, 0.25, 0.06604), (0.25, -0.25, -0.05415), (0.25, -0.25, 0.06604), (0.25, 0.25, -0.05415), (0.25, 0.25, 0.06604), (0.0, 0.365, -0.05415), (0.0, 0.365, 0.06604), (0.0, -0.365, -0.05415), (0.0, -0.365, 0.06604), (-0.365, 0.0, -0.05415), (-0.365, 0.0, 0.06604), (0.365, 0.0, -0.05415), (0.365, 0.0, 0.06604), (-0.2016, 2.711e-09, 0.06604), (-0.1381, 0.1381, 0.06604), (0.0, 0.2016, 0.06604), (0.1381, 0.1381, 0.06604), (0.2016, 2.711e-09, 0.06604), (0.1381, -0.1381, 0.06604), (0.0, -0.2016, 0.06604), (-0.1381, -0.1381, 0.06604), (-0.2016, 2.711e-09, 1.049), (-0.1381, 0.1381, 1.049), (0.0, 0.2016, 1.049), (0.1381, 0.1381, 1.049), (0.2016, 2.711e-09, 1.049), (0.1381, -0.1381, 1.049), (0.0, -0.2016, 1.049), (-0.1381, -0.1381, 1.049), (-0.0581, -0.07123, 0.975), (-0.0581, -0.07123, 1.588), (-0.0581, 0.06872, 0.975), (-0.0581, 0.06872, 1.588), (0.05888, -0.07123, 0.975), (0.05888, -0.07123, 1.588), (0.05888, 0.06872, 0.975), (0.05888, 0.06872, 1.588)], [], [(12, 13, 3, 2), (8, 9, 7, 6), (14, 15, 5, 4), (10, 11, 1, 0), (2, 8, 6, 14, 4, 10, 0, 12), (9, 3, 17, 18), (2, 3, 9, 8), (4, 5, 11, 10), (0, 1, 13, 12), (6, 7, 15, 14), (18, 17, 25, 26), (3, 13, 16, 17), (15, 7, 19, 20), (1, 11, 22, 23), (11, 5, 21, 22), (7, 9, 18, 19), (13, 1, 23, 16), (5, 15, 20, 21), (21, 20, 28, 29), (17, 16, 24, 25), (20, 19, 27, 28), (22, 21, 29, 30), (23, 22, 30, 31), (19, 18, 26, 27), (16, 23, 31, 24), (24, 31, 30, 29, 28, 27, 26, 25), (32, 33, 35, 34), (34, 35, 39, 38), (38, 39, 37, 36), (36, 37, 33, 32), (34, 38, 36, 32), (39, 35, 33, 37)])
me_cube_011.polygons.foreach_set('use_smooth', [1, 1, 1, 1, 0, 0, 1, 1, 1, 1, 1, 0, 0, 0, 0, 0, 0, 0, 1, 1, 1, 1, 1, 1, 1, 0, 0, 0, 0, 0, 0, 0])
me_cube_011.use_remesh_preserve_volume = False
me_cube_011.use_remesh_preserve_attributes = False
me_cube_011.use_mirror_vertex_groups = False
me_cube_011.update()
me_cube_010 = bpy.data.meshes.new('Cube.010')
me_cube_010.from_pydata([(-0.06307, -0.1111, -0.003754), (-0.06307, -0.1111, 0.001977), (-0.06307, 0.00624, -0.003754), (-0.06307, 0.00624, 0.04557), (0.06307, -0.1111, -0.003754), (0.06307, -0.1111, 0.001977), (0.06307, 0.00624, -0.003754), (0.06307, 0.00624, 0.04557), (-0.06307, 0.2781, -0.003754), (-0.06307, 0.2781, 0.04557), (0.06307, 0.2781, -0.003754), (0.06307, 0.2781, 0.04557), (-0.06307, 0.3797, -0.005126), (-0.06307, 0.3797, -0.0002125), (0.06307, 0.3797, -0.005126), (0.06307, 0.3797, -0.0002125)], [], [(0, 1, 3, 2), (7, 6, 10, 11), (6, 7, 5, 4), (4, 5, 1, 0), (2, 6, 4, 0), (7, 3, 1, 5), (11, 10, 14, 15), (6, 2, 8, 10), (3, 7, 11, 9), (2, 3, 9, 8), (12, 13, 15, 14), (10, 8, 12, 14), (9, 11, 15, 13), (8, 9, 13, 12)])
me_cube_010.use_remesh_preserve_volume = False
me_cube_010.use_remesh_preserve_attributes = False
me_cube_010.use_mirror_vertex_groups = False
me_cube_010.update()

# ---- objects
ob_cylinder = bpy.data.objects.new('Cylinder', me_cylinder)
ob_cube_009 = bpy.data.objects.new('Cube.009', me_cube_009)
ob_cube_008 = bpy.data.objects.new('Cube.008', me_cube_008)
ob_cube_007 = bpy.data.objects.new('Cube.007', me_cube_007)
ob_cube_006 = bpy.data.objects.new('Cube.006', me_cube_006)
ob_cube_005 = bpy.data.objects.new('Cube.005', me_cube_005)
ob_cube_004 = bpy.data.objects.new('Cube.004', me_cube_004)
ob_cube_003 = bpy.data.objects.new('Cube.003', me_cube_003)
ob_cube_002 = bpy.data.objects.new('Cube.002', me_cube_002)
ob_cube_001 = bpy.data.objects.new('Cube.001', me_cube)
ob_cube = bpy.data.objects.new('Cube', me_cube_001)
ob_camera = bpy.data.objects.new('Camera', cam_camera)
ob_cube_011 = bpy.data.objects.new('Cube.011', me_cube_011)
ob_cube_010 = bpy.data.objects.new('Cube.010', me_cube_010)

# ---- transforms, parenting, visibility, modifiers, constraints
ob_cylinder.location = (-3.67, 3.783, 0.9783)
ob_cylinder.rotation_euler = (-1.571, -0.0, 0.0)
ob_cylinder.lineart.crease_threshold = 0.0
ob_cube_009.location = (-3.138, -0.8312, -0.1566)
ob_cube_009.scale = (0.06432, 0.06432, 0.06432)
ob_cube_009.lineart.crease_threshold = 0.0
ob_cube_008.location = (-3.136, -1.065, -0.1127)
ob_cube_008.scale = (0.008657, 0.008657, 0.008657)
ob_cube_008.lineart.crease_threshold = 0.0
ob_cube_007.location = (-3.136, -1.202, -0.2032)
ob_cube_007.scale = (0.1197, 0.1197, 0.1197)
ob_cube_007.lineart.crease_threshold = 0.0
ob_cube_006.location = (-3.244, -0.4156, 0.7237)
ob_cube_006.scale = (-0.1493, 0.2014, 0.2014)
ob_cube_006.lineart.crease_threshold = 0.0
ob_cube_005.location = (-3.138, -0.4413, 0.7178)
ob_cube_005.scale = (0.04309, 0.04309, 0.04309)
ob_cube_005.lineart.crease_threshold = 0.0
ob_cube_004.location = (-3.034, -0.4156, 0.7237)
ob_cube_004.scale = (-0.1493, 0.2014, 0.2014)
ob_cube_004.lineart.crease_threshold = 0.0
ob_cube_003.location = (-3.14, 1.179, -0.5376)
ob_cube_003.lineart.crease_threshold = 0.0
ob_cube_002.location = (-1.965, -0.7077, 0.1705)
ob_cube_002.lineart.crease_threshold = 0.0
ob_cube_001.location = (-1.859, -0.4995, 1.411)
ob_cube_001.lineart.crease_threshold = 0.0
ob_cube.location = (-2.333, -3.772, -0.8097)
ob_cube.lineart.crease_threshold = 0.0
ob_camera.location = (7.481, -6.508, 5.344)
ob_camera.rotation_euler = (1.109, 0.0, 0.8149)
ob_camera.lock_rotations_4d = False
ob_camera.empty_display_type = 'ARROWS'
ob_camera.color = (0.0, 0.0, 0.0, 0.0)
ob_camera.display_type = 'WIRE'
ob_camera.lineart.crease_threshold = 0.0
ob_cube_011.location = (-3.139, 3.741, 0.7393)
ob_cube_011.scale = (0.06524, 0.06524, 0.06524)
ob_cube_011.lineart.crease_threshold = 0.0
ob_cube_010.location = (-3.138, 3.603, 0.6945)
ob_cube_010.lineart.crease_threshold = 0.0

# ---- collection membership
col_collection_1.objects.link(ob_cylinder)
col_collection_1.objects.link(ob_cube_009)
col_collection_1.objects.link(ob_cube_008)
col_collection_1.objects.link(ob_cube_007)
col_collection_1.objects.link(ob_cube_006)
col_collection_1.objects.link(ob_cube_005)
col_collection_1.objects.link(ob_cube_004)
col_collection_1.objects.link(ob_cube_003)
col_collection_1.objects.link(ob_cube_002)
col_collection_1.objects.link(ob_cube_001)
col_collection_1.objects.link(ob_cube)
col_collection_1.objects.link(ob_camera)
col_collection_4.objects.link(ob_cube_011)
col_collection_4.objects.link(ob_cube_010)

# ---- scene / render settings (as saved in the file)
scene.camera = ob_camera
scene.frame_start = 1; scene.frame_end = 250; scene.frame_set(1)
scene.render.engine = 'BLENDER_EEVEE_NEXT'
scene.render.resolution_percentage = 50
scene.render.dither_intensity = 0.0
scene.cycles.use_denoising = False
scene.cycles.samples = 128
scene.cycles.sampling_pattern = 'TABULATED_SOBOL'
scene.cycles.use_adaptive_sampling = False
scene.cycles.use_light_tree = False
scene.cycles.blur_glossy = 0.0
scene.cycles.sample_clamp_indirect = 0.0
scene.view_settings.view_transform = 'Standard'
bpy.context.view_layer.update()

# ---- added for rendering (the .blend has no usable light): sun
light_auto_sun = bpy.data.lights.new('AutoSun', 'SUN')
light_auto_sun.energy = 3.0
light_auto_sun.angle = 0.0523599
ob_auto_sun = bpy.data.objects.new('AutoSun', light_auto_sun)
scene.collection.objects.link(ob_auto_sun)
ob_auto_sun.rotation_euler = (0.872665, 0.174533, 0.523599)
bpy.context.view_layer.update()
